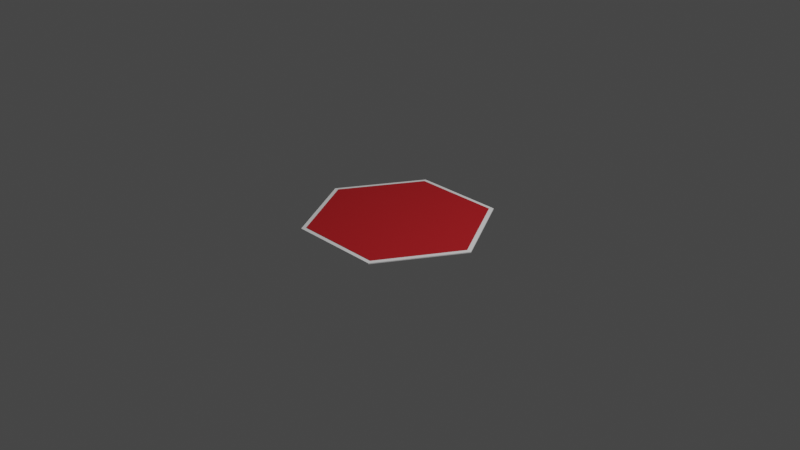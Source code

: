 # Source: stopsign.blend  (saved by Blender 3.3.6; exported with 4.5.12 LTS)
import bpy
from mathutils import Matrix  # noqa: F401  (used for matrix-valued properties, if any)

bpy.ops.wm.read_factory_settings(use_empty=True)
scene = bpy.context.scene
scene.name = 'Scene'

# ---- collections
col_collection = bpy.data.collections.new('Collection'); scene.collection.children.link(col_collection)

# ---- materials (node trees are filled in below, after node groups)
mat_stopsign = bpy.data.materials.new('stopsign')
mat_stopsign.alpha_threshold = 0.0
mat_stopsign.use_transparent_shadow = False
mat_stopsign.roughness = 0.5
mat_stopsign.line_color = (0.0, 0.0, 0.0, 1.0)

# ---- node groups
ng_geometry_nodes = bpy.data.node_groups.new('Geometry Nodes', 'GeometryNodeTree')
_s = ng_geometry_nodes.interface.new_socket(name='Geometry', in_out='OUTPUT', socket_type='NodeSocketGeometry')
_s = ng_geometry_nodes.interface.new_socket(name='Geometry', in_out='INPUT', socket_type='NodeSocketGeometry')
ng_geometry_nodes.is_modifier = True
_N = ng_geometry_nodes.nodes; _L = ng_geometry_nodes.links
n0 = _N.new('GeometryNodeStoreNamedAttribute'); n0.name = 'Store Named Attribute.004'; n0.location = (-259, -98)
n0.data_type = 'FLOAT_VECTOR'
n0.domain = 'CORNER'
n0.inputs[2].default_value = 'uv_map'
n1 = _N.new('GeometryNodeStoreNamedAttribute'); n1.name = 'Store Named Attribute.003'; n1.location = (-263, 191)
n1.data_type = 'FLOAT_VECTOR'
n1.domain = 'CORNER'
n1.inputs[2].default_value = 'uv_map'
n2 = _N.new('GeometryNodeMeshCylinder'); n2.name = 'Cylinder'; n2.location = (-288, 191)
n2.inputs[0].default_value = 6
n2.inputs[4].default_value = 0.01
n3 = _N.new('GeometryNodeMeshCylinder'); n3.name = 'Cylinder.001'; n3.location = (-284, -98)
n3.inputs[0].default_value = 6
n3.inputs[3].default_value = 0.95
n3.inputs[4].default_value = 0.02
n4 = _N.new('GeometryNodeResampleCurve'); n4.name = 'Resample Curve'; n4.location = (-81, -388)
n4.keep_last_segment = False
n4.inputs[3].default_value = 0.01
n5 = _N.new('GeometryNodeFillCurve'); n5.name = 'Fill Curve'; n5.location = (90, -384)
n6 = _N.new('GeometryNodeStoreNamedAttribute'); n6.name = 'Store Named Attribute.001'; n6.location = (264, -344)
n6.data_type = 'BOOLEAN'
n6.inputs[2].default_value = 'white'
n6.inputs[3].default_value = True
n7 = _N.new('GeometryNodeStoreNamedAttribute'); n7.name = 'Store Named Attribute.002'; n7.location = (-55, -27)
n7.data_type = 'BOOLEAN'
n7.inputs[2].default_value = 'red'
n7.inputs[3].default_value = True
n8 = _N.new('GeometryNodeCurvePrimitiveQuadrilateral'); n8.name = 'Quadrilateral'; n8.location = (-34, -1153)
n8.inputs[0].default_value = 0.05
n8.inputs[1].default_value = 0.05
n9 = _N.new('GeometryNodeTransform'); n9.name = 'Transform'; n9.location = (441, -335)
n9.inputs[1].default_value = (0.0, 0.0, 0.03)
n10 = _N.new('GeometryNodeCurvePrimitiveLine'); n10.name = 'Curve Line'; n10.location = (-31, -836)
n10.inputs[0].default_value = (0.0, 1.0, 0.0)
n10.inputs[1].default_value = (0.0, -4.0, 0.0)
n11 = _N.new('GeometryNodeTransform'); n11.name = 'Transform.001'; n11.location = (397, -886)
n11.inputs[1].default_value = (0.0, 0.0, -0.05)
n12 = _N.new('GeometryNodeCurveToMesh'); n12.name = 'Curve to Mesh'; n12.location = (213, -949)
n13 = _N.new('GeometryNodeCurvePrimitiveLine'); n13.name = 'Curve Line.001'; n13.location = (98, -1532)
n13.inputs[0].default_value = (-1.0, 1.2, 0.0)
n13.inputs[1].default_value = (1.0, 1.2, 0.0)
n14 = _N.new('GeometryNodeJoinGeometry'); n14.name = 'Join Geometry'; n14.location = (1957, -624)
n15 = _N.new('GeometryNodeSetMaterial'); n15.name = 'Set Material'; n15.location = (2168, -610)
n15.inputs[2].default_value = mat_stopsign
n16 = _N.new('NodeGroupOutput'); n16.name = 'Group Output'; n16.location = (2421, -616)
n17 = _N.new('GeometryNodeCurveToMesh'); n17.name = 'Curve to Mesh.001'; n17.location = (327, -1592)
n18 = _N.new('GeometryNodeCurvePrimitiveLine'); n18.name = 'Curve Line.002'; n18.location = (92, -1793)
n18.inputs[0].default_value = (-0.1, 0.0, 0.0)
n18.inputs[1].default_value = (0.1, 0.0, 0.0)
n19 = _N.new('NodeReroute'); n19.name = 'Reroute'; n19.location = (1049, -1326)
n19.width = 16
n19.socket_idname = 'NodeSocketGeometry'
n20 = _N.new('NodeReroute'); n20.name = 'Reroute.001'; n20.location = (1247, -1259)
n20.width = 16
n20.socket_idname = 'NodeSocketGeometry'
n21 = _N.new('GeometryNodeStoreNamedAttribute'); n21.name = 'Store Named Attribute'; n21.location = (-51, 196)
n21.data_type = 'BOOLEAN'
n21.inputs[2].default_value = 'white'
n21.inputs[3].default_value = True
n22 = _N.new('FunctionNodeInputString'); n22.name = 'String'; n22.location = (-602, -599)
n22.string = 'STOP'
n22.outputs[0].default_value = ''
n23 = _N.new('ShaderNodeCombineXYZ'); n23.name = 'Combine XYZ'; n23.location = (164, -568)
n23.inputs[2].default_value = 1.0
n24 = _N.new('ShaderNodeValue'); n24.name = 'Value'; n24.location = (-68, -673)
n24.label = 'stopsign_y_scale'
n24.outputs[0].default_value = 1.2
n25 = _N.new('ShaderNodeValue'); n25.name = 'Value.001'; n25.location = (-72, -575)
n25.label = 'stopsign_x_scale'
n25.outputs[0].default_value = 1.0
n26 = _N.new('GeometryNodeStringToCurves'); n26.name = 'String to Curves'; n26.location = (-351, -402)
n26.font = None
n26.align_x = 'CENTER'
n26.align_y = 'MIDDLE'
n26.pivot_mode = 'MIDPOINT'
n26.inputs[1].default_value = 0.65
n27 = _N.new('NodeReroute'); n27.name = 'Reroute.002'; n27.location = (993, -870)
n27.width = 16
n27.socket_idname = 'NodeSocketGeometry'
n28 = _N.new('NodeReroute'); n28.name = 'Reroute.003'; n28.location = (1177, -856)
n28.width = 16
n28.socket_idname = 'NodeSocketGeometry'
n29 = _N.new('GeometryNodeInputNamedAttribute'); n29.name = 'Named Attribute'; n29.location = (302, -1592)
n29.inputs[0].default_value = 'radius'
n30 = _N.new('GeometryNodeSwitch'); n30.name = 'Switch'; n30.location = (302, -1592)
n30.input_type = 'FLOAT'
n30.inputs[1].default_value = 1.0
n31 = _N.new('GeometryNodeInputNamedAttribute'); n31.name = 'Named Attribute.001'; n31.location = (188, -949)
n31.inputs[0].default_value = 'radius'
n32 = _N.new('GeometryNodeSwitch'); n32.name = 'Switch.001'; n32.location = (188, -949)
n32.input_type = 'FLOAT'
n32.inputs[1].default_value = 1.0
_L.new(n15.outputs[0], n16.inputs[0])
_L.new(n21.outputs[0], n14.inputs[0])
_L.new(n7.outputs[0], n14.inputs[0])
_L.new(n26.outputs[0], n4.inputs[0])
_L.new(n9.outputs[0], n14.inputs[0])
_L.new(n4.outputs[0], n5.inputs[0])
_L.new(n1.outputs[0], n21.inputs[0])
_L.new(n5.outputs[0], n6.inputs[0])
_L.new(n0.outputs[0], n7.inputs[0])
_L.new(n14.outputs[0], n15.inputs[0])
_L.new(n6.outputs[0], n9.inputs[0])
_L.new(n8.outputs[0], n12.inputs[1])
_L.new(n10.outputs[0], n12.inputs[0])
_L.new(n28.outputs[0], n14.inputs[0])
_L.new(n12.outputs[0], n11.inputs[0])
_L.new(n13.outputs[0], n17.inputs[0])
_L.new(n18.outputs[0], n17.inputs[1])
_L.new(n20.outputs[0], n14.inputs[0])
_L.new(n17.outputs[0], n19.inputs[0])
_L.new(n22.outputs[0], n26.inputs[0])
_L.new(n23.outputs[0], n9.inputs[3])
_L.new(n24.outputs[0], n23.inputs[1])
_L.new(n25.outputs[0], n23.inputs[0])
_L.new(n11.outputs[0], n27.inputs[0])
_L.new(n2.outputs[0], n1.inputs[0])
_L.new(n2.outputs[4], n1.inputs[3])
_L.new(n3.outputs[0], n0.inputs[0])
_L.new(n3.outputs[4], n0.inputs[3])
_L.new(n29.outputs[1], n30.inputs[0])
_L.new(n29.outputs[0], n30.inputs[2])
_L.new(n30.outputs[0], n17.inputs[2])
_L.new(n31.outputs[1], n32.inputs[0])
_L.new(n31.outputs[0], n32.inputs[2])
_L.new(n32.outputs[0], n12.inputs[2])
n16.is_active_output = True

# ---- material node trees
mat_stopsign.use_nodes = True; mat_stopsign.node_tree.nodes.clear()
_N = mat_stopsign.node_tree.nodes; _L = mat_stopsign.node_tree.links
n0 = _N.new('ShaderNodeOutputMaterial'); n0.name = 'Material Output'; n0.location = (300, 300)
n1 = _N.new('ShaderNodeBsdfPrincipled'); n1.name = 'Principled BSDF'; n1.location = (10, 300)
n1.distribution = 'GGX'
n1.subsurface_method = 'RANDOM_WALK_SKIN'
n1.inputs[3].default_value = 1.45
n1.inputs[27].default_value = (0.0, 0.0, 0.0, 1.0)
n1.inputs[28].default_value = 1.0
n2 = _N.new('ShaderNodeRGB'); n2.name = 'RGB'; n2.location = (-651, 20)
n2.outputs[0].default_value = (0.5, 0.01038, 0.0154, 1.0)
n3 = _N.new('ShaderNodeAttribute'); n3.name = 'Attribute'; n3.location = (-699, 461)
n3.attribute_name = 'white'
n4 = _N.new('ShaderNodeMix'); n4.name = 'Mix'; n4.location = (-404, 303)
n4.data_type = 'RGBA'
n4.inputs[6].default_value = (1.0, 1.0, 1.0, 1.0)
n5 = _N.new('ShaderNodeAttribute'); n5.name = 'Attribute.001'; n5.location = (-790, 215)
n5.attribute_name = 'red'
_L.new(n1.outputs[0], n0.inputs[0])
_L.new(n2.outputs[0], n4.inputs[7])
_L.new(n4.outputs[2], n1.inputs[0])
_L.new(n5.outputs[2], n4.inputs[0])
n0.is_active_output = True

# ---- world
world_world = bpy.data.worlds.new('World'); scene.world = world_world
world_world.use_nodes = True; world_world.node_tree.nodes.clear()
_N = world_world.node_tree.nodes; _L = world_world.node_tree.links
n0 = _N.new('ShaderNodeOutputWorld'); n0.name = 'World Output'; n0.location = (300, 300)
n1 = _N.new('ShaderNodeBackground'); n1.name = 'Background'; n1.location = (10, 300)
n1.inputs[0].default_value = (0.05088, 0.05088, 0.05088, 1.0)
_L.new(n1.outputs[0], n0.inputs[0])
n0.is_active_output = True
world_world.color = (0.05088, 0.05088, 0.05088)
world_world.use_sun_shadow = False
world_world.sun_shadow_jitter_overblur = 0.0

# ---- cameras
cam_camera = bpy.data.cameras.new('Camera')
cam_camera.clip_end = 100.0
cam_camera.ortho_scale = 7.314

# ---- lights
light_light = bpy.data.lights.new('Light', 'POINT')
light_light.transmission_factor = 0.0
light_light.energy = 1000.0
light_light.shadow_soft_size = 0.1
light_light.shadow_maximum_resolution = 0.006
light_light.use_absolute_resolution = True

# ---- meshes
me_cube = bpy.data.meshes.new('Cube')
me_cube.from_pydata([(1.0, 1.0, 1.0), (1.0, 1.0, -1.0), (1.0, -1.0, 1.0), (1.0, -1.0, -1.0), (-1.0, 1.0, 1.0), (-1.0, 1.0, -1.0), (-1.0, -1.0, 1.0), (-1.0, -1.0, -1.0)], [], [(0, 4, 6, 2), (3, 2, 6, 7), (7, 6, 4, 5), (5, 1, 3, 7), (1, 0, 2, 3), (5, 4, 0, 1)])
_uv = me_cube.uv_layers.new(name='UVMap')
_uv.uv.foreach_set('vector', [0.625, 0.5, 0.875, 0.5, 0.875, 0.75, 0.625, 0.75, 0.375, 0.75, 0.625, 0.75, 0.625, 1.0, 0.375, 1.0, 0.375, 0.0, 0.625, 0.0, 0.625, 0.25, 0.375, 0.25, 0.125, 0.5, 0.375, 0.5, 0.375, 0.75, 0.125, 0.75, 0.375, 0.5, 0.625, 0.5, 0.625, 0.75, 0.375, 0.75, 0.375, 0.25, 0.625, 0.25, 0.625, 0.5, 0.375, 0.5])
me_cube.materials.append(mat_stopsign)
me_cube.use_mirror_vertex_groups = False
me_cube.update()

# ---- objects
ob_cube = bpy.data.objects.new('Cube', me_cube)
ob_light = bpy.data.objects.new('Light', light_light)
ob_camera = bpy.data.objects.new('Camera', cam_camera)

# ---- transforms, parenting, visibility, modifiers, constraints
ob_cube.location = (0.0, 0.0, 0.0)
ob_cube.lock_rotations_4d = False
ob_cube.empty_display_type = 'ARROWS'
ob_cube.lineart.crease_threshold = 0.0
_m = ob_cube.modifiers.new('GeometryNodes', 'NODES')
_m.node_group = ng_geometry_nodes
ob_light.location = (4.076, 1.005, 5.904)
ob_light.rotation_euler = (0.6503, 0.05522, 1.866)
ob_light.lock_rotations_4d = False
ob_light.empty_display_type = 'ARROWS'
ob_light.color = (0.0, 0.0, 0.0, 0.0)
ob_light.lineart.crease_threshold = 0.0
ob_camera.location = (7.359, -6.926, 4.958)
ob_camera.rotation_euler = (1.109, 0.0, 0.8149)
ob_camera.lock_rotations_4d = False
ob_camera.empty_display_type = 'ARROWS'
ob_camera.color = (0.0, 0.0, 0.0, 0.0)
ob_camera.display_type = 'WIRE'
ob_camera.lineart.crease_threshold = 0.0

# ---- collection membership
col_collection.objects.link(ob_cube)
col_collection.objects.link(ob_light)
col_collection.objects.link(ob_camera)

# ---- scene / render settings (as saved in the file)
scene.camera = ob_camera
scene.frame_start = 1; scene.frame_end = 250; scene.frame_set(1)
scene.render.engine = 'BLENDER_EEVEE_NEXT'
scene.cycles.sampling_pattern = 'TABULATED_SOBOL'
scene.cycles.use_light_tree = False
scene.view_settings.view_transform = 'Filmic'
bpy.context.view_layer.update()

